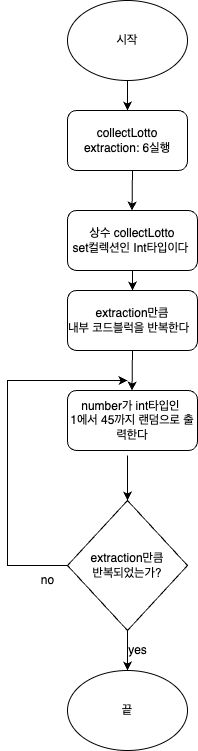

The diagram above was exported from draw.io. Its source (the exported page's mxGraphModel, read from the mxfile embedded in the PNG):
<mxGraphModel dx="959" dy="552" grid="1" gridSize="10" guides="1" tooltips="1" connect="1" arrows="1" fold="1" page="1" pageScale="1" pageWidth="827" pageHeight="1169" math="0" shadow="0">
  <root>
    <mxCell id="WIyWlLk6GJQsqaUBKTNV-0" />
    <mxCell id="WIyWlLk6GJQsqaUBKTNV-1" parent="WIyWlLk6GJQsqaUBKTNV-0" />
    <mxCell id="dODt6t3D3iQgTluMVPzD-0" value="시작" style="ellipse;whiteSpace=wrap;html=1;" vertex="1" parent="WIyWlLk6GJQsqaUBKTNV-1">
      <mxGeometry x="160" y="10" width="120" height="80" as="geometry" />
    </mxCell>
    <mxCell id="dODt6t3D3iQgTluMVPzD-1" value="collectLotto&lt;br&gt;extraction: 6실행" style="rounded=1;whiteSpace=wrap;html=1;" vertex="1" parent="WIyWlLk6GJQsqaUBKTNV-1">
      <mxGeometry x="160" y="120" width="120" height="60" as="geometry" />
    </mxCell>
    <mxCell id="dODt6t3D3iQgTluMVPzD-3" value="상수 collectLotto&lt;br&gt;set컬렉션인 Int타입이다&amp;nbsp;" style="rounded=1;whiteSpace=wrap;html=1;" vertex="1" parent="WIyWlLk6GJQsqaUBKTNV-1">
      <mxGeometry x="160" y="220" width="130" height="60" as="geometry" />
    </mxCell>
    <mxCell id="dODt6t3D3iQgTluMVPzD-4" value="number가 int타입인&amp;nbsp;&lt;br&gt;1에서 45까지 랜덤으로 출력한다" style="rounded=1;whiteSpace=wrap;html=1;" vertex="1" parent="WIyWlLk6GJQsqaUBKTNV-1">
      <mxGeometry x="160" y="400" width="130" height="60" as="geometry" />
    </mxCell>
    <mxCell id="dODt6t3D3iQgTluMVPzD-6" value="extraction만큼 &lt;br&gt;반복되었는가?" style="rhombus;whiteSpace=wrap;html=1;" vertex="1" parent="WIyWlLk6GJQsqaUBKTNV-1">
      <mxGeometry x="160" y="510" width="120" height="130" as="geometry" />
    </mxCell>
    <mxCell id="dODt6t3D3iQgTluMVPzD-7" value="" style="endArrow=classic;html=1;rounded=0;exitX=0;exitY=0.5;exitDx=0;exitDy=0;" edge="1" parent="WIyWlLk6GJQsqaUBKTNV-1" source="dODt6t3D3iQgTluMVPzD-6">
      <mxGeometry width="50" height="50" relative="1" as="geometry">
        <mxPoint x="50" y="530" as="sourcePoint" />
        <mxPoint x="220" y="390" as="targetPoint" />
        <Array as="points">
          <mxPoint x="100" y="575" />
          <mxPoint x="100" y="390" />
        </Array>
      </mxGeometry>
    </mxCell>
    <mxCell id="dODt6t3D3iQgTluMVPzD-12" value="" style="endArrow=classic;html=1;rounded=0;" edge="1" parent="WIyWlLk6GJQsqaUBKTNV-1">
      <mxGeometry width="50" height="50" relative="1" as="geometry">
        <mxPoint x="220" y="640" as="sourcePoint" />
        <mxPoint x="220" y="680" as="targetPoint" />
      </mxGeometry>
    </mxCell>
    <mxCell id="dODt6t3D3iQgTluMVPzD-13" value="" style="endArrow=classic;html=1;rounded=0;entryX=0.5;entryY=0;entryDx=0;entryDy=0;" edge="1" parent="WIyWlLk6GJQsqaUBKTNV-1" target="dODt6t3D3iQgTluMVPzD-1">
      <mxGeometry width="50" height="50" relative="1" as="geometry">
        <mxPoint x="220" y="90" as="sourcePoint" />
        <mxPoint x="250" y="170" as="targetPoint" />
      </mxGeometry>
    </mxCell>
    <mxCell id="dODt6t3D3iQgTluMVPzD-34" value="" style="endArrow=classic;html=1;rounded=0;entryX=0.454;entryY=-0.008;entryDx=0;entryDy=0;entryPerimeter=0;" edge="1" parent="WIyWlLk6GJQsqaUBKTNV-1">
      <mxGeometry width="50" height="50" relative="1" as="geometry">
        <mxPoint x="225" y="360" as="sourcePoint" />
        <mxPoint x="224.5" y="400" as="targetPoint" />
      </mxGeometry>
    </mxCell>
    <mxCell id="dODt6t3D3iQgTluMVPzD-35" value="" style="endArrow=classic;html=1;rounded=0;entryX=0.454;entryY=-0.008;entryDx=0;entryDy=0;entryPerimeter=0;" edge="1" parent="WIyWlLk6GJQsqaUBKTNV-1">
      <mxGeometry width="50" height="50" relative="1" as="geometry">
        <mxPoint x="225" y="180" as="sourcePoint" />
        <mxPoint x="224.5" y="220" as="targetPoint" />
      </mxGeometry>
    </mxCell>
    <mxCell id="dODt6t3D3iQgTluMVPzD-36" value="" style="endArrow=classic;html=1;rounded=0;entryX=0.5;entryY=0;entryDx=0;entryDy=0;" edge="1" parent="WIyWlLk6GJQsqaUBKTNV-1" target="dODt6t3D3iQgTluMVPzD-6">
      <mxGeometry width="50" height="50" relative="1" as="geometry">
        <mxPoint x="220" y="465" as="sourcePoint" />
        <mxPoint x="219.5" y="505" as="targetPoint" />
      </mxGeometry>
    </mxCell>
    <mxCell id="dODt6t3D3iQgTluMVPzD-37" value="끝" style="ellipse;whiteSpace=wrap;html=1;" vertex="1" parent="WIyWlLk6GJQsqaUBKTNV-1">
      <mxGeometry x="160" y="680" width="120" height="80" as="geometry" />
    </mxCell>
    <mxCell id="dODt6t3D3iQgTluMVPzD-38" value="no" style="text;html=1;align=center;verticalAlign=middle;resizable=0;points=[];autosize=1;strokeColor=none;fillColor=none;" vertex="1" parent="WIyWlLk6GJQsqaUBKTNV-1">
      <mxGeometry x="120" y="575" width="40" height="30" as="geometry" />
    </mxCell>
    <mxCell id="dODt6t3D3iQgTluMVPzD-39" value="yes" style="text;html=1;align=center;verticalAlign=middle;resizable=0;points=[];autosize=1;strokeColor=none;fillColor=none;" vertex="1" parent="WIyWlLk6GJQsqaUBKTNV-1">
      <mxGeometry x="210" y="645" width="40" height="30" as="geometry" />
    </mxCell>
    <mxCell id="dODt6t3D3iQgTluMVPzD-40" value="extraction만큼 &lt;br&gt;내부 코드블럭을 반복한다&amp;nbsp;&amp;nbsp;" style="rounded=1;whiteSpace=wrap;html=1;" vertex="1" parent="WIyWlLk6GJQsqaUBKTNV-1">
      <mxGeometry x="160" y="300" width="130" height="60" as="geometry" />
    </mxCell>
    <mxCell id="dODt6t3D3iQgTluMVPzD-41" value="" style="endArrow=classic;html=1;rounded=0;" edge="1" parent="WIyWlLk6GJQsqaUBKTNV-1">
      <mxGeometry width="50" height="50" relative="1" as="geometry">
        <mxPoint x="225" y="280" as="sourcePoint" />
        <mxPoint x="225" y="300" as="targetPoint" />
      </mxGeometry>
    </mxCell>
  </root>
</mxGraphModel>